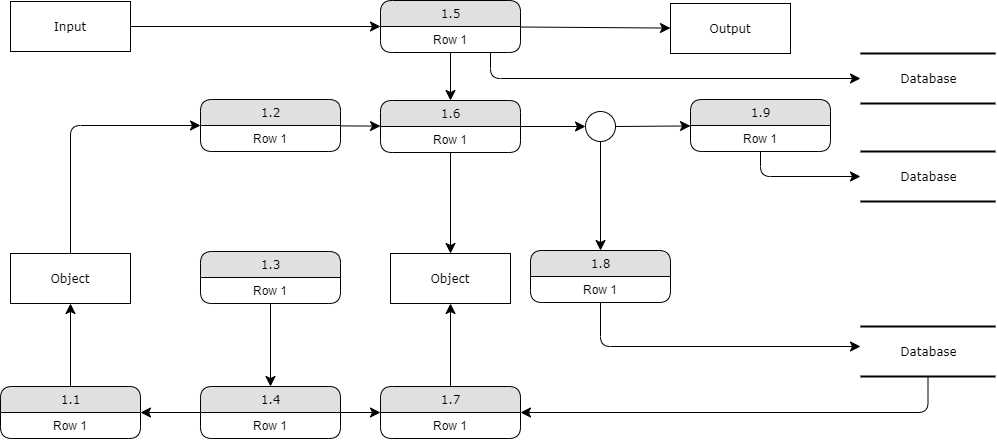

The diagram above was exported from draw.io. Its source (the exported page's mxGraphModel, read from the mxfile embedded in the PNG):
<mxGraphModel dx="1408" dy="699" grid="1" gridSize="10" guides="1" tooltips="1" connect="1" arrows="1" fold="1" page="1" pageScale="1" pageWidth="1100" pageHeight="850" background="#ffffff" math="0" shadow="0">
  <root>
    <mxCell id="0" />
    <mxCell id="1" parent="0" />
    <mxCell id="21ea969265ad0168-30" value="Database" style="html=1;rounded=0;shadow=0;comic=0;labelBackgroundColor=none;strokeWidth=2;fontFamily=Verdana;fontSize=12;align=center;shape=mxgraph.ios7ui.horLines;" parent="1" vertex="1">
      <mxGeometry x="910" y="107" width="135" height="50" as="geometry" />
    </mxCell>
    <mxCell id="17472293e6e8944d-4" value="Database" style="html=1;rounded=0;shadow=0;comic=0;labelBackgroundColor=none;strokeWidth=2;fontFamily=Verdana;fontSize=12;align=center;shape=mxgraph.ios7ui.horLines;" parent="1" vertex="1">
      <mxGeometry x="910" y="205" width="135" height="50" as="geometry" />
    </mxCell>
    <mxCell id="17472293e6e8944d-29" value="Output" style="whiteSpace=wrap;html=1;rounded=0;shadow=0;comic=0;labelBackgroundColor=none;strokeWidth=1;fontFamily=Verdana;fontSize=12;align=center;" parent="1" vertex="1">
      <mxGeometry x="720" y="57" width="120" height="50" as="geometry" />
    </mxCell>
    <mxCell id="1fdf3b25b50cf41e-27" style="edgeStyle=none;html=1;labelBackgroundColor=none;startFill=0;startSize=8;endFill=1;endSize=8;fontFamily=Verdana;fontSize=12;" parent="1" source="17472293e6e8944d-30" target="1fdf3b25b50cf41e-1" edge="1">
      <mxGeometry relative="1" as="geometry" />
    </mxCell>
    <mxCell id="17472293e6e8944d-30" value="Input" style="whiteSpace=wrap;html=1;rounded=0;shadow=0;comic=0;labelBackgroundColor=none;strokeWidth=1;fontFamily=Verdana;fontSize=12;align=center;" parent="1" vertex="1">
      <mxGeometry x="60" y="55" width="120" height="50" as="geometry" />
    </mxCell>
    <mxCell id="1fdf3b25b50cf41e-28" style="edgeStyle=none;html=1;labelBackgroundColor=none;startFill=0;startSize=8;endFill=1;endSize=8;fontFamily=Verdana;fontSize=12;" parent="1" source="1fdf3b25b50cf41e-1" target="17472293e6e8944d-29" edge="1">
      <mxGeometry relative="1" as="geometry" />
    </mxCell>
    <mxCell id="1fdf3b25b50cf41e-29" style="edgeStyle=none;html=1;labelBackgroundColor=none;startFill=0;startSize=8;endFill=1;endSize=8;fontFamily=Verdana;fontSize=12;" parent="1" source="1fdf3b25b50cf41e-1" target="1fdf3b25b50cf41e-7" edge="1">
      <mxGeometry relative="1" as="geometry" />
    </mxCell>
    <mxCell id="1fdf3b25b50cf41e-38" style="edgeStyle=orthogonalEdgeStyle;html=1;labelBackgroundColor=none;startFill=0;startSize=8;endFill=1;endSize=8;fontFamily=Verdana;fontSize=12;" parent="1" source="1fdf3b25b50cf41e-1" target="21ea969265ad0168-30" edge="1">
      <mxGeometry relative="1" as="geometry">
        <Array as="points">
          <mxPoint x="540" y="132" />
        </Array>
      </mxGeometry>
    </mxCell>
    <mxCell id="1fdf3b25b50cf41e-1" value="1.5" style="swimlane;html=1;fontStyle=0;childLayout=stackLayout;horizontal=1;startSize=26;fillColor=#e0e0e0;horizontalStack=0;resizeParent=1;resizeLast=0;collapsible=1;marginBottom=0;swimlaneFillColor=#ffffff;align=center;rounded=1;shadow=0;comic=0;labelBackgroundColor=none;strokeWidth=1;fontFamily=Verdana;fontSize=12" parent="1" vertex="1">
      <mxGeometry x="430" y="54" width="140" height="52" as="geometry" />
    </mxCell>
    <mxCell id="1fdf3b25b50cf41e-2" value="Row 1" style="text;html=1;strokeColor=none;fillColor=none;spacingLeft=4;spacingRight=4;whiteSpace=wrap;overflow=hidden;rotatable=0;points=[[0,0.5],[1,0.5]];portConstraint=eastwest;align=center;" parent="1fdf3b25b50cf41e-1" vertex="1">
      <mxGeometry y="26" width="140" height="26" as="geometry" />
    </mxCell>
    <mxCell id="1fdf3b25b50cf41e-47" style="edgeStyle=orthogonalEdgeStyle;html=1;labelBackgroundColor=none;startFill=0;startSize=8;endFill=1;endSize=8;fontFamily=Verdana;fontSize=12;" parent="1" source="1fdf3b25b50cf41e-6" target="1fdf3b25b50cf41e-21" edge="1">
      <mxGeometry relative="1" as="geometry">
        <Array as="points">
          <mxPoint x="978" y="466" />
        </Array>
      </mxGeometry>
    </mxCell>
    <mxCell id="1fdf3b25b50cf41e-6" value="Database" style="html=1;rounded=0;shadow=0;comic=0;labelBackgroundColor=none;strokeWidth=2;fontFamily=Verdana;fontSize=12;align=center;shape=mxgraph.ios7ui.horLines;" parent="1" vertex="1">
      <mxGeometry x="910" y="380" width="135" height="50" as="geometry" />
    </mxCell>
    <mxCell id="1fdf3b25b50cf41e-35" style="edgeStyle=none;html=1;labelBackgroundColor=none;startFill=0;startSize=8;endFill=1;endSize=8;fontFamily=Verdana;fontSize=12;" parent="1" source="1fdf3b25b50cf41e-7" target="1fdf3b25b50cf41e-34" edge="1">
      <mxGeometry relative="1" as="geometry">
        <mxPoint x="570.0001622472457" y="179.9302333127779" as="targetPoint" />
      </mxGeometry>
    </mxCell>
    <mxCell id="1fdf3b25b50cf41e-39" style="edgeStyle=none;html=1;labelBackgroundColor=none;startFill=0;startSize=8;endFill=1;endSize=8;fontFamily=Verdana;fontSize=12;" parent="1" source="1fdf3b25b50cf41e-7" target="1fdf3b25b50cf41e-26" edge="1">
      <mxGeometry relative="1" as="geometry" />
    </mxCell>
    <mxCell id="1fdf3b25b50cf41e-7" value="1.6" style="swimlane;html=1;fontStyle=0;childLayout=stackLayout;horizontal=1;startSize=26;fillColor=#e0e0e0;horizontalStack=0;resizeParent=1;resizeLast=0;collapsible=1;marginBottom=0;swimlaneFillColor=#ffffff;align=center;rounded=1;shadow=0;comic=0;labelBackgroundColor=none;strokeWidth=1;fontFamily=Verdana;fontSize=12" parent="1" vertex="1">
      <mxGeometry x="430" y="154" width="140" height="52" as="geometry" />
    </mxCell>
    <mxCell id="1fdf3b25b50cf41e-8" value="Row 1" style="text;html=1;strokeColor=none;fillColor=none;spacingLeft=4;spacingRight=4;whiteSpace=wrap;overflow=hidden;rotatable=0;points=[[0,0.5],[1,0.5]];portConstraint=eastwest;align=center;" parent="1fdf3b25b50cf41e-7" vertex="1">
      <mxGeometry y="26" width="140" height="26" as="geometry" />
    </mxCell>
    <mxCell id="1fdf3b25b50cf41e-40" style="edgeStyle=none;html=1;labelBackgroundColor=none;startFill=0;startSize=8;endFill=1;endSize=8;fontFamily=Verdana;fontSize=12;" parent="1" source="1fdf3b25b50cf41e-9" target="1fdf3b25b50cf41e-7" edge="1">
      <mxGeometry relative="1" as="geometry" />
    </mxCell>
    <mxCell id="1fdf3b25b50cf41e-9" value="1.2" style="swimlane;html=1;fontStyle=0;childLayout=stackLayout;horizontal=1;startSize=26;fillColor=#e0e0e0;horizontalStack=0;resizeParent=1;resizeLast=0;collapsible=1;marginBottom=0;swimlaneFillColor=#ffffff;align=center;rounded=1;shadow=0;comic=0;labelBackgroundColor=none;strokeWidth=1;fontFamily=Verdana;fontSize=12" parent="1" vertex="1">
      <mxGeometry x="250" y="153" width="140" height="52" as="geometry" />
    </mxCell>
    <mxCell id="1fdf3b25b50cf41e-10" value="Row 1" style="text;html=1;strokeColor=none;fillColor=none;spacingLeft=4;spacingRight=4;whiteSpace=wrap;overflow=hidden;rotatable=0;points=[[0,0.5],[1,0.5]];portConstraint=eastwest;align=center;" parent="1fdf3b25b50cf41e-9" vertex="1">
      <mxGeometry y="26" width="140" height="26" as="geometry" />
    </mxCell>
    <mxCell id="1fdf3b25b50cf41e-31" style="edgeStyle=orthogonalEdgeStyle;html=1;labelBackgroundColor=none;startFill=0;startSize=8;endFill=1;endSize=8;fontFamily=Verdana;fontSize=12;" parent="1" source="1fdf3b25b50cf41e-11" target="17472293e6e8944d-4" edge="1">
      <mxGeometry relative="1" as="geometry">
        <Array as="points">
          <mxPoint x="810" y="230" />
        </Array>
      </mxGeometry>
    </mxCell>
    <mxCell id="1fdf3b25b50cf41e-11" value="1.9" style="swimlane;html=1;fontStyle=0;childLayout=stackLayout;horizontal=1;startSize=26;fillColor=#e0e0e0;horizontalStack=0;resizeParent=1;resizeLast=0;collapsible=1;marginBottom=0;swimlaneFillColor=#ffffff;align=center;rounded=1;shadow=0;comic=0;labelBackgroundColor=none;strokeWidth=1;fontFamily=Verdana;fontSize=12" parent="1" vertex="1">
      <mxGeometry x="740" y="153" width="140" height="52" as="geometry" />
    </mxCell>
    <mxCell id="1fdf3b25b50cf41e-12" value="Row 1" style="text;html=1;strokeColor=none;fillColor=none;spacingLeft=4;spacingRight=4;whiteSpace=wrap;overflow=hidden;rotatable=0;points=[[0,0.5],[1,0.5]];portConstraint=eastwest;align=center;" parent="1fdf3b25b50cf41e-11" vertex="1">
      <mxGeometry y="26" width="140" height="26" as="geometry" />
    </mxCell>
    <mxCell id="1fdf3b25b50cf41e-43" style="edgeStyle=none;html=1;labelBackgroundColor=none;startFill=0;startSize=8;endFill=1;endSize=8;fontFamily=Verdana;fontSize=12;" parent="1" source="1fdf3b25b50cf41e-13" target="1fdf3b25b50cf41e-19" edge="1">
      <mxGeometry relative="1" as="geometry" />
    </mxCell>
    <mxCell id="1fdf3b25b50cf41e-13" value="1.3" style="swimlane;html=1;fontStyle=0;childLayout=stackLayout;horizontal=1;startSize=26;fillColor=#e0e0e0;horizontalStack=0;resizeParent=1;resizeLast=0;collapsible=1;marginBottom=0;swimlaneFillColor=#ffffff;align=center;rounded=1;shadow=0;comic=0;labelBackgroundColor=none;strokeWidth=1;fontFamily=Verdana;fontSize=12" parent="1" vertex="1">
      <mxGeometry x="250" y="305" width="140" height="52" as="geometry" />
    </mxCell>
    <mxCell id="1fdf3b25b50cf41e-14" value="Row 1" style="text;html=1;strokeColor=none;fillColor=none;spacingLeft=4;spacingRight=4;whiteSpace=wrap;overflow=hidden;rotatable=0;points=[[0,0.5],[1,0.5]];portConstraint=eastwest;align=center;" parent="1fdf3b25b50cf41e-13" vertex="1">
      <mxGeometry y="26" width="140" height="26" as="geometry" />
    </mxCell>
    <mxCell id="1fdf3b25b50cf41e-46" style="edgeStyle=orthogonalEdgeStyle;html=1;labelBackgroundColor=none;startFill=0;startSize=8;endFill=1;endSize=8;fontFamily=Verdana;fontSize=12;" parent="1" source="1fdf3b25b50cf41e-15" target="1fdf3b25b50cf41e-6" edge="1">
      <mxGeometry relative="1" as="geometry">
        <Array as="points">
          <mxPoint x="650" y="400" />
        </Array>
      </mxGeometry>
    </mxCell>
    <mxCell id="1fdf3b25b50cf41e-15" value="1.8" style="swimlane;html=1;fontStyle=0;childLayout=stackLayout;horizontal=1;startSize=26;fillColor=#e0e0e0;horizontalStack=0;resizeParent=1;resizeLast=0;collapsible=1;marginBottom=0;swimlaneFillColor=#ffffff;align=center;rounded=1;shadow=0;comic=0;labelBackgroundColor=none;strokeWidth=1;fontFamily=Verdana;fontSize=12" parent="1" vertex="1">
      <mxGeometry x="580" y="304" width="140" height="52" as="geometry" />
    </mxCell>
    <mxCell id="1fdf3b25b50cf41e-16" value="Row 1" style="text;html=1;strokeColor=none;fillColor=none;spacingLeft=4;spacingRight=4;whiteSpace=wrap;overflow=hidden;rotatable=0;points=[[0,0.5],[1,0.5]];portConstraint=eastwest;align=center;" parent="1fdf3b25b50cf41e-15" vertex="1">
      <mxGeometry y="26" width="140" height="26" as="geometry" />
    </mxCell>
    <mxCell id="1fdf3b25b50cf41e-42" style="edgeStyle=none;html=1;labelBackgroundColor=none;startFill=0;startSize=8;endFill=1;endSize=8;fontFamily=Verdana;fontSize=12;" parent="1" source="1fdf3b25b50cf41e-17" target="1fdf3b25b50cf41e-25" edge="1">
      <mxGeometry relative="1" as="geometry" />
    </mxCell>
    <mxCell id="1fdf3b25b50cf41e-17" value="1.1" style="swimlane;html=1;fontStyle=0;childLayout=stackLayout;horizontal=1;startSize=26;fillColor=#e0e0e0;horizontalStack=0;resizeParent=1;resizeLast=0;collapsible=1;marginBottom=0;swimlaneFillColor=#ffffff;align=center;rounded=1;shadow=0;comic=0;labelBackgroundColor=none;strokeWidth=1;fontFamily=Verdana;fontSize=12" parent="1" vertex="1">
      <mxGeometry x="50" y="440" width="140" height="52" as="geometry" />
    </mxCell>
    <mxCell id="1fdf3b25b50cf41e-18" value="Row 1" style="text;html=1;strokeColor=none;fillColor=none;spacingLeft=4;spacingRight=4;whiteSpace=wrap;overflow=hidden;rotatable=0;points=[[0,0.5],[1,0.5]];portConstraint=eastwest;align=center;" parent="1fdf3b25b50cf41e-17" vertex="1">
      <mxGeometry y="26" width="140" height="26" as="geometry" />
    </mxCell>
    <mxCell id="1fdf3b25b50cf41e-44" style="edgeStyle=none;html=1;labelBackgroundColor=none;startFill=0;startSize=8;endFill=1;endSize=8;fontFamily=Verdana;fontSize=12;" parent="1" source="1fdf3b25b50cf41e-19" target="1fdf3b25b50cf41e-21" edge="1">
      <mxGeometry relative="1" as="geometry" />
    </mxCell>
    <mxCell id="1fdf3b25b50cf41e-48" style="edgeStyle=none;html=1;labelBackgroundColor=none;startFill=0;startSize=8;endFill=1;endSize=8;fontFamily=Verdana;fontSize=12;" parent="1" source="1fdf3b25b50cf41e-19" target="1fdf3b25b50cf41e-17" edge="1">
      <mxGeometry relative="1" as="geometry" />
    </mxCell>
    <mxCell id="1fdf3b25b50cf41e-19" value="1.4" style="swimlane;html=1;fontStyle=0;childLayout=stackLayout;horizontal=1;startSize=26;fillColor=#e0e0e0;horizontalStack=0;resizeParent=1;resizeLast=0;collapsible=1;marginBottom=0;swimlaneFillColor=#ffffff;align=center;rounded=1;shadow=0;comic=0;labelBackgroundColor=none;strokeWidth=1;fontFamily=Verdana;fontSize=12" parent="1" vertex="1">
      <mxGeometry x="250" y="440" width="140" height="52" as="geometry" />
    </mxCell>
    <mxCell id="1fdf3b25b50cf41e-20" value="Row 1" style="text;html=1;strokeColor=none;fillColor=none;spacingLeft=4;spacingRight=4;whiteSpace=wrap;overflow=hidden;rotatable=0;points=[[0,0.5],[1,0.5]];portConstraint=eastwest;align=center;" parent="1fdf3b25b50cf41e-19" vertex="1">
      <mxGeometry y="26" width="140" height="26" as="geometry" />
    </mxCell>
    <mxCell id="1fdf3b25b50cf41e-45" style="edgeStyle=none;html=1;labelBackgroundColor=none;startFill=0;startSize=8;endFill=1;endSize=8;fontFamily=Verdana;fontSize=12;" parent="1" source="1fdf3b25b50cf41e-21" target="1fdf3b25b50cf41e-26" edge="1">
      <mxGeometry relative="1" as="geometry" />
    </mxCell>
    <mxCell id="1fdf3b25b50cf41e-21" value="1.7" style="swimlane;html=1;fontStyle=0;childLayout=stackLayout;horizontal=1;startSize=26;fillColor=#e0e0e0;horizontalStack=0;resizeParent=1;resizeLast=0;collapsible=1;marginBottom=0;swimlaneFillColor=#ffffff;align=center;rounded=1;shadow=0;comic=0;labelBackgroundColor=none;strokeWidth=1;fontFamily=Verdana;fontSize=12" parent="1" vertex="1">
      <mxGeometry x="430" y="440" width="140" height="52" as="geometry" />
    </mxCell>
    <mxCell id="1fdf3b25b50cf41e-22" value="Row 1" style="text;html=1;strokeColor=none;fillColor=none;spacingLeft=4;spacingRight=4;whiteSpace=wrap;overflow=hidden;rotatable=0;points=[[0,0.5],[1,0.5]];portConstraint=eastwest;align=center;" parent="1fdf3b25b50cf41e-21" vertex="1">
      <mxGeometry y="26" width="140" height="26" as="geometry" />
    </mxCell>
    <mxCell id="1fdf3b25b50cf41e-41" style="edgeStyle=orthogonalEdgeStyle;html=1;labelBackgroundColor=none;startFill=0;startSize=8;endFill=1;endSize=8;fontFamily=Verdana;fontSize=12;" parent="1" source="1fdf3b25b50cf41e-25" target="1fdf3b25b50cf41e-9" edge="1">
      <mxGeometry relative="1" as="geometry">
        <Array as="points">
          <mxPoint x="120" y="179" />
        </Array>
      </mxGeometry>
    </mxCell>
    <mxCell id="1fdf3b25b50cf41e-25" value="Object" style="whiteSpace=wrap;html=1;rounded=0;shadow=0;comic=0;labelBackgroundColor=none;strokeWidth=1;fontFamily=Verdana;fontSize=12;align=center;" parent="1" vertex="1">
      <mxGeometry x="60" y="307" width="120" height="50" as="geometry" />
    </mxCell>
    <mxCell id="1fdf3b25b50cf41e-26" value="Object" style="whiteSpace=wrap;html=1;rounded=0;shadow=0;comic=0;labelBackgroundColor=none;strokeWidth=1;fontFamily=Verdana;fontSize=12;align=center;" parent="1" vertex="1">
      <mxGeometry x="440" y="307" width="120" height="50" as="geometry" />
    </mxCell>
    <mxCell id="1fdf3b25b50cf41e-36" style="edgeStyle=none;html=1;labelBackgroundColor=none;startFill=0;startSize=8;endFill=1;endSize=8;fontFamily=Verdana;fontSize=12;" parent="1" source="1fdf3b25b50cf41e-34" target="1fdf3b25b50cf41e-15" edge="1">
      <mxGeometry relative="1" as="geometry" />
    </mxCell>
    <mxCell id="1fdf3b25b50cf41e-37" style="edgeStyle=none;html=1;labelBackgroundColor=none;startFill=0;startSize=8;endFill=1;endSize=8;fontFamily=Verdana;fontSize=12;" parent="1" source="1fdf3b25b50cf41e-34" target="1fdf3b25b50cf41e-11" edge="1">
      <mxGeometry relative="1" as="geometry" />
    </mxCell>
    <mxCell id="1fdf3b25b50cf41e-34" value="" style="ellipse;whiteSpace=wrap;html=1;rounded=1;shadow=0;comic=0;labelBackgroundColor=none;strokeWidth=1;fontFamily=Verdana;fontSize=12;align=center;" parent="1" vertex="1">
      <mxGeometry x="635" y="165" width="30" height="30" as="geometry" />
    </mxCell>
  </root>
</mxGraphModel>